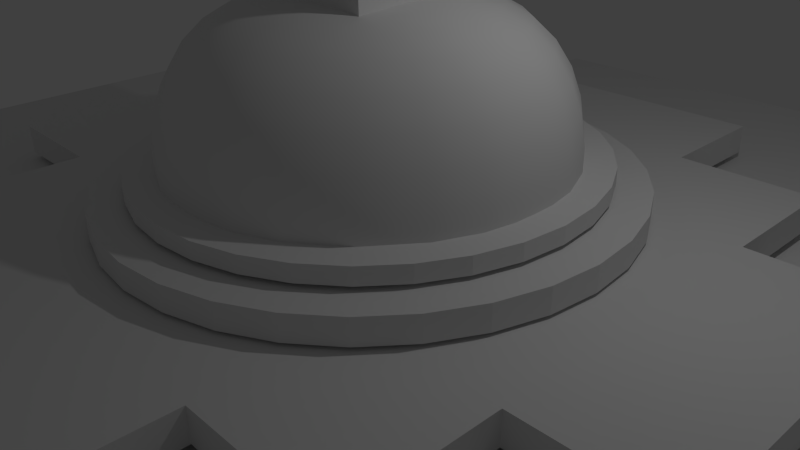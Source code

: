 # Source: bouddha-v2.blend  (saved by Blender 2.74.0; exported with 4.5.12 LTS)
import bpy
from mathutils import Matrix  # noqa: F401  (used for matrix-valued properties, if any)

bpy.ops.wm.read_factory_settings(use_empty=True)
scene = bpy.context.scene
scene.name = 'Scene'

# ---- collections
col_collection_1 = bpy.data.collections.new('Collection 1'); scene.collection.children.link(col_collection_1)

# ---- world
world_world = bpy.data.worlds.new('World'); scene.world = world_world
world_world.color = (0.05088, 0.05088, 0.05088)
world_world.use_sun_shadow = False
world_world.sun_shadow_jitter_overblur = 0.0
world_world.cycles.sampling_method = 'MANUAL'
world_world.cycles.sample_map_resolution = 256

# ---- cameras
cam_camera = bpy.data.cameras.new('Camera')
cam_camera.clip_end = 100.0
cam_camera.lens = 35.0
cam_camera.sensor_width = 32.0
cam_camera.sensor_height = 18.0
cam_camera.ortho_scale = 7.314
cam_camera.dof.focus_distance = 0.0
cam_camera.dof.aperture_fstop = 128.0

# ---- lights
light_lamp = bpy.data.lights.new('Lamp', 'POINT')
light_lamp.transmission_factor = 0.0
light_lamp.cutoff_distance = 30.0
light_lamp.energy = 100.0
light_lamp.shadow_buffer_clip_start = 1.001
light_lamp.shadow_soft_size = 0.1
light_lamp.shadow_maximum_resolution = 0.006
light_lamp.use_absolute_resolution = True
light_lamp.cycles.use_multiple_importance_sampling = False

# ---- meshes
me_cone = bpy.data.meshes.new('Cone')
me_cone.from_pydata([(0.0, 1.0, -1.0), (0.1951, 0.9808, -1.0), (0.3827, 0.9239, -1.0), (0.5556, 0.8315, -1.0), (0.7071, 0.7071, -1.0), (0.8315, 0.5556, -1.0), (0.9239, 0.3827, -1.0), (0.9808, 0.1951, -1.0), (1.0, 7.55e-08, -1.0), (0.0, 0.0, 1.0), (0.9808, -0.1951, -1.0), (0.9239, -0.3827, -1.0), (0.8315, -0.5556, -1.0), (0.7071, -0.7071, -1.0), (0.5556, -0.8315, -1.0), (0.3827, -0.9239, -1.0), (0.1951, -0.9808, -1.0), (-3.258e-07, -1.0, -1.0), (-0.1951, -0.9808, -1.0), (-0.3827, -0.9239, -1.0), (-0.5556, -0.8315, -1.0), (-0.7071, -0.7071, -1.0), (-0.8315, -0.5556, -1.0), (-0.9239, -0.3827, -1.0), (-0.9808, -0.1951, -1.0), (-1.0, 9.656e-07, -1.0), (-0.9808, 0.1951, -1.0), (-0.9239, 0.3827, -1.0), (-0.8315, 0.5556, -1.0), (-0.7071, 0.7071, -1.0), (-0.5556, 0.8315, -1.0), (-0.3827, 0.9239, -1.0), (-0.1951, 0.9808, -1.0)], [], [(31, 9, 32), (0, 9, 1), (30, 9, 31), (29, 9, 30), (28, 9, 29), (27, 9, 28), (26, 9, 27), (25, 9, 26), (24, 9, 25), (23, 9, 24), (22, 9, 23), (21, 9, 22), (20, 9, 21), (19, 9, 20), (18, 9, 19), (17, 9, 18), (16, 9, 17), (15, 9, 16), (14, 9, 15), (13, 9, 14), (12, 9, 13), (11, 9, 12), (10, 9, 11), (8, 9, 10), (7, 9, 8), (6, 9, 7), (5, 9, 6), (4, 9, 5), (3, 9, 4), (2, 9, 3), (32, 9, 0), (1, 9, 2), (0, 1, 2, 3, 4, 5, 6, 7, 8, 10, 11, 12, 13, 14, 15, 16, 17, 18, 19, 20, 21, 22, 23, 24, 25, 26, 27, 28, 29, 30, 31, 32)])
me_cone.use_remesh_preserve_volume = False
me_cone.use_remesh_preserve_attributes = False
me_cone.use_mirror_vertex_groups = False
me_cone.update()
me_cube_005 = bpy.data.meshes.new('Cube.005')
me_cube_005.from_pydata([(-1.0, -1.0, -1.0), (-0.33, -0.33, 1.0), (-1.0, 1.0, -1.0), (-0.33, 0.33, 1.0), (1.0, -1.0, -1.0), (0.33, -0.33, 1.0), (1.0, 1.0, -1.0), (0.33, 0.33, 1.0)], [], [(1, 3, 2, 0), (3, 7, 6, 2), (7, 5, 4, 6), (5, 1, 0, 4), (0, 2, 6, 4), (5, 7, 3, 1)])
me_cube_005.use_remesh_preserve_volume = False
me_cube_005.use_remesh_preserve_attributes = False
me_cube_005.use_mirror_vertex_groups = False
me_cube_005.update()
me_cylinder = bpy.data.meshes.new('Cylinder')
me_cylinder.from_pydata([(0.0, 3.355, -0.1608), (0.0, 3.355, 0.1608), (0.6544, 3.29, -0.1608), (0.6544, 3.29, 0.1608), (1.284, 3.099, -0.1608), (1.284, 3.099, 0.1608), (1.864, 2.789, -0.1608), (1.864, 2.789, 0.1608), (2.372, 2.372, -0.1608), (2.372, 2.372, 0.1608), (2.789, 1.864, -0.1608), (2.789, 1.864, 0.1608), (3.099, 1.284, -0.1608), (3.099, 1.284, 0.1608), (3.29, 0.6544, -0.1608), (3.29, 0.6544, 0.1608), (3.355, 2.533e-07, -0.1608), (3.355, 2.533e-07, 0.1608), (3.29, -0.6544, -0.1608), (3.29, -0.6544, 0.1608), (3.099, -1.284, -0.1608), (3.099, -1.284, 0.1608), (2.789, -1.864, -0.1608), (2.789, -1.864, 0.1608), (2.372, -2.372, -0.1608), (2.372, -2.372, 0.1608), (1.864, -2.789, -0.1608), (1.864, -2.789, 0.1608), (1.284, -3.099, -0.1608), (1.284, -3.099, 0.1608), (0.6544, -3.29, -0.1608), (0.6544, -3.29, 0.1608), (-1.093e-06, -3.355, -0.1608), (-1.093e-06, -3.355, 0.1608), (-0.6544, -3.29, -0.1608), (-0.6544, -3.29, 0.1608), (-1.284, -3.099, -0.1608), (-1.284, -3.099, 0.1608), (-1.864, -2.789, -0.1608), (-1.864, -2.789, 0.1608), (-2.372, -2.372, -0.1608), (-2.372, -2.372, 0.1608), (-2.789, -1.864, -0.1608), (-2.789, -1.864, 0.1608), (-3.099, -1.284, -0.1608), (-3.099, -1.284, 0.1608), (-3.29, -0.6544, -0.1608), (-3.29, -0.6544, 0.1608), (-3.355, 3.239e-06, -0.1608), (-3.355, 3.239e-06, 0.1608), (-3.29, 0.6544, -0.1608), (-3.29, 0.6544, 0.1608), (-3.099, 1.284, -0.1608), (-3.099, 1.284, 0.1608), (-2.789, 1.864, -0.1608), (-2.789, 1.864, 0.1608), (-2.372, 2.372, -0.1608), (-2.372, 2.372, 0.1608), (-1.864, 2.789, -0.1608), (-1.864, 2.789, 0.1608), (-1.284, 3.099, -0.1608), (-1.284, 3.099, 0.1608), (-0.6544, 3.29, -0.1608), (-0.6544, 3.29, 0.1608)], [], [(0, 1, 3, 2), (2, 3, 5, 4), (4, 5, 7, 6), (6, 7, 9, 8), (8, 9, 11, 10), (10, 11, 13, 12), (12, 13, 15, 14), (14, 15, 17, 16), (16, 17, 19, 18), (18, 19, 21, 20), (20, 21, 23, 22), (22, 23, 25, 24), (24, 25, 27, 26), (26, 27, 29, 28), (28, 29, 31, 30), (30, 31, 33, 32), (32, 33, 35, 34), (34, 35, 37, 36), (36, 37, 39, 38), (38, 39, 41, 40), (40, 41, 43, 42), (42, 43, 45, 44), (44, 45, 47, 46), (46, 47, 49, 48), (48, 49, 51, 50), (50, 51, 53, 52), (52, 53, 55, 54), (54, 55, 57, 56), (56, 57, 59, 58), (58, 59, 61, 60), (3, 1, 63, 61, 59, 57, 55, 53, 51, 49, 47, 45, 43, 41, 39, 37, 35, 33, 31, 29, 27, 25, 23, 21, 19, 17, 15, 13, 11, 9, 7, 5), (62, 63, 1, 0), (60, 61, 63, 62), (0, 2, 4, 6, 8, 10, 12, 14, 16, 18, 20, 22, 24, 26, 28, 30, 32, 34, 36, 38, 40, 42, 44, 46, 48, 50, 52, 54, 56, 58, 60, 62)])
me_cylinder.use_remesh_preserve_volume = False
me_cylinder.use_remesh_preserve_attributes = False
me_cylinder.use_mirror_vertex_groups = False
me_cylinder.update()
me_mesh = bpy.data.meshes.new('Mesh')
me_mesh.from_pydata([(0.0, 0.0, -0.7084), (0.0, 0.0, -0.7084), (0.0, 0.0, -0.7084), (0.0, 0.0, -0.7084), (0.0, 0.0, -0.7084), (0.0, 0.0, -0.7084), (0.0, 0.0, -0.7084), (0.0, 0.0, -0.7084), (0.0, 0.0, -0.7084), (0.0, 0.0, -0.7084), (0.0, 0.0, -0.7084), (0.0, 0.0, -0.7084), (0.0, 0.0, -0.7084), (0.0, 0.0, -0.7084), (0.0, 0.0, -0.7084), (0.0, 0.0, -0.7084), (0.0, 0.0, -0.7084), (0.0, 0.0, -0.7084), (0.0, 0.0, -0.7084), (0.0, 0.0, -0.7084), (0.0, 0.0, -0.7084), (0.0, 0.0, -0.7084), (0.0, 0.0, -0.7084), (0.0, 0.0, -0.7084), (0.0, 0.0, -0.7084), (0.0, 0.0, -0.7084), (0.0, 0.0, -0.7084), (0.0, 0.0, -0.7084), (0.0, 0.0, -0.7084), (0.0, 0.0, -0.7084), (0.0, 0.0, -0.7084), (0.0, 0.0, -0.7084), (-0.108, -0.108, -0.6967), (-0.0724, -0.1349, -0.6967), (-0.04126, -0.148, -0.6967), (-0.01813, -0.1522, -0.6967), (3.492e-10, -0.1527, -0.6967), (0.01813, -0.1522, -0.6967), (0.04126, -0.148, -0.6967), (0.0724, -0.1349, -0.6967), (0.108, -0.108, -0.6967), (0.1349, -0.0724, -0.6967), (0.148, -0.04126, -0.6967), (0.1522, -0.01813, -0.6967), (0.1527, 3.492e-10, -0.6967), (0.1522, 0.01813, -0.6967), (0.148, 0.04126, -0.6967), (0.1349, 0.0724, -0.6967), (0.108, 0.108, -0.6967), (0.0724, 0.1349, -0.6967), (0.04126, 0.148, -0.6967), (0.01813, 0.1522, -0.6967), (-3.492e-10, 0.1527, -0.6967), (-0.01813, 0.1522, -0.6967), (-0.04126, 0.148, -0.6967), (-0.0724, 0.1349, -0.6967), (-0.108, 0.108, -0.6967), (-0.1349, 0.0724, -0.6967), (-0.148, 0.04126, -0.6967), (-0.1522, 0.01813, -0.6967), (-0.1527, -4.075e-10, -0.6967), (-0.1522, -0.01813, -0.6967), (-0.148, -0.04126, -0.6967), (-0.1349, -0.0724, -0.6967), (-0.2189, -0.2189, -0.6593), (-0.1467, -0.2734, -0.6593), (-0.08363, -0.3, -0.6593), (-0.03675, -0.3084, -0.6593), (-4.657e-10, -0.3095, -0.6593), (0.03675, -0.3084, -0.6593), (0.08363, -0.3, -0.6593), (0.1467, -0.2734, -0.6593), (0.2189, -0.2189, -0.6593), (0.2734, -0.1467, -0.6593), (0.3, -0.08363, -0.6593), (0.3084, -0.03675, -0.6593), (0.3095, 0.0, -0.6593), (0.3084, 0.03675, -0.6593), (0.3, 0.08363, -0.6593), (0.2734, 0.1467, -0.6593), (0.2189, 0.2189, -0.6593), (0.1467, 0.2734, -0.6593), (0.08363, 0.3, -0.6593), (0.03675, 0.3084, -0.6593), (0.0, 0.3095, -0.6593), (-0.03675, 0.3084, -0.6593), (-0.08363, 0.3, -0.6593), (-0.1467, 0.2734, -0.6593), (-0.2189, 0.2189, -0.6593), (-0.2734, 0.1467, -0.6593), (-0.3, 0.08363, -0.6593), (-0.3084, 0.03675, -0.6593), (-0.3095, 2.328e-10, -0.6593), (-0.3084, -0.03675, -0.6593), (-0.3, -0.08363, -0.6593), (-0.2734, -0.1467, -0.6593), (-0.3281, -0.3281, -0.5942), (-0.22, -0.4099, -0.5942), (-0.1254, -0.4497, -0.5942), (-0.05509, -0.4624, -0.5942), (-3.725e-09, -0.464, -0.5942), (0.05509, -0.4624, -0.5942), (0.1254, -0.4497, -0.5942), (0.22, -0.4099, -0.5942), (0.3281, -0.3281, -0.5942), (0.4099, -0.22, -0.5942), (0.4497, -0.1254, -0.5942), (0.4624, -0.05509, -0.5942), (0.464, 0.0, -0.5942), (0.4624, 0.05509, -0.5942), (0.4497, 0.1254, -0.5942), (0.4099, 0.22, -0.5942), (0.3281, 0.3281, -0.6173), (0.22, 0.4099, -0.6286), (0.1254, 0.4497, -0.6287), (0.05509, 0.4624, -0.6286), (0.0, 0.464, -0.6284), (-0.05509, 0.4624, -0.6286), (-0.1254, 0.4497, -0.6079), (-0.22, 0.4099, -0.5942), (-0.3281, 0.3281, -0.5942), (-0.4099, 0.22, -0.5942), (-0.4497, 0.1254, -0.5942), (-0.4624, 0.05509, -0.5942), (-0.464, -2.794e-09, -0.5942), (-0.4624, -0.05509, -0.5942), (-0.4497, -0.1254, -0.5942), (-0.4099, -0.22, -0.5942), (-0.4306, -0.4306, -0.5374), (-0.2887, -0.5379, -0.5375), (-0.1646, -0.5902, -0.5377), (-0.07231, -0.6069, -0.5376), (-5.588e-09, -0.609, -0.5374), (0.07231, -0.6069, -0.5376), (0.1646, -0.5902, -0.5244), (0.2887, -0.5379, -0.5016), (0.4306, -0.4306, -0.5016), (0.5379, -0.2887, -0.5016), (0.5902, -0.1646, -0.5016), (0.6069, -0.07231, -0.5016), (0.609, 1.863e-09, -0.5016), (0.6069, 0.07231, -0.5016), (0.5902, 0.1646, -0.5131), (0.5379, 0.2887, -0.5375), (0.4306, 0.4306, -0.5624), (0.2887, 0.5379, -0.6177), (0.1646, 0.5902, -0.6183), (0.07231, 0.6069, -0.6179), (-1.863e-09, 0.609, -0.6025), (-0.07231, 0.6069, -0.5778), (-0.1646, 0.5902, -0.5531), (-0.2887, 0.5379, -0.5375), (-0.4306, 0.4306, -0.5374), (-0.5379, 0.2887, -0.5375), (-0.5902, 0.1646, -0.5377), (-0.6069, 0.07231, -0.5376), (-0.609, -6.519e-09, -0.5374), (-0.6069, -0.07231, -0.5376), (-0.5902, -0.1646, -0.5377), (-0.5379, -0.2887, -0.5375), (-0.5213, -0.5213, -0.5032), (-0.3496, -0.6512, -0.5035), (-0.1992, -0.7146, -0.504), (-0.08754, -0.7347, -0.5037), (-5.588e-09, -0.7373, -0.5032), (0.08754, -0.7347, -0.4818), (0.1992, -0.7146, -0.4445), (0.3496, -0.6512, -0.4207), (0.5213, -0.5213, -0.4206), (0.6512, -0.3496, -0.4207), (0.7146, -0.1992, -0.4208), (0.7347, -0.08754, -0.4207), (0.7373, 1.863e-09, -0.4206), (0.7347, 0.08754, -0.4207), (0.7146, 0.1992, -0.4327), (0.6512, 0.3496, -0.4815), (0.5213, 0.5213, -0.5249), (0.3496, 0.6512, -0.5795), (0.1992, 0.7146, -0.5936), (0.08754, 0.7347, -0.5851), (-1.863e-09, 0.7373, -0.5598), (-0.08754, 0.7347, -0.5388), (-0.1992, 0.7146, -0.5176), (-0.3496, 0.6512, -0.5035), (-0.5213, 0.5213, -0.5032), (-0.6512, 0.3496, -0.5035), (-0.7146, 0.1992, -0.504), (-0.7347, 0.08754, -0.5037), (-0.7373, -5.588e-09, -0.5032), (-0.7347, -0.08754, -0.5037), (-0.7146, -0.1992, -0.504), (-0.6512, -0.3496, -0.5035), (-0.596, -0.596, -0.4578), (-0.3996, -0.7445, -0.4582), (-0.2278, -0.8169, -0.4587), (-0.1001, -0.8399, -0.4583), (-3.725e-09, -0.8428, -0.4461), (0.1001, -0.8399, -0.4174), (0.2278, -0.8169, -0.3869), (0.3996, -0.7445, -0.3667), (0.596, -0.596, -0.3665), (0.7445, -0.3996, -0.3667), (0.8169, -0.2278, -0.367), (0.8399, -0.1001, -0.3668), (0.8428, 3.725e-09, -0.3665), (0.8399, 0.1001, -0.3668), (0.8169, 0.2278, -0.377), (0.7445, 0.3996, -0.417), (0.596, 0.596, -0.4728), (0.3996, 0.7445, -0.5082), (0.2278, 0.8169, -0.523), (0.1001, 0.8399, -0.5115), (-3.725e-09, 0.8428, -0.496), (-0.1001, 0.8399, -0.4825), (-0.2278, 0.8169, -0.4683), (-0.3996, 0.7445, -0.4582), (-0.596, 0.596, -0.4578), (-0.7445, 0.3996, -0.4582), (-0.8169, 0.2278, -0.4587), (-0.8399, 0.1001, -0.4583), (-0.8428, -3.725e-09, -0.4578), (-0.8399, -0.1001, -0.4583), (-0.8169, -0.2278, -0.4587), (-0.7445, -0.3996, -0.4582), (-0.6519, -0.6519, -0.3723), (-0.4371, -0.8143, -0.3725), (-0.2491, -0.8935, -0.3728), (-0.1095, -0.9187, -0.3726), (-7.451e-09, -0.9219, -0.3573), (0.1095, -0.9187, -0.34), (0.2491, -0.8935, -0.3203), (0.4371, -0.8143, -0.3065), (0.6519, -0.6519, -0.3062), (0.8143, -0.4371, -0.3065), (0.8935, -0.2491, -0.3068), (0.9187, -0.1095, -0.3066), (0.9219, 0.0, -0.3062), (0.9187, 0.1095, -0.3066), (0.8935, 0.2491, -0.3137), (0.8143, 0.4371, -0.3396), (0.6519, 0.6519, -0.3784), (0.4371, 0.8143, -0.3874), (0.2491, 0.8935, -0.3875), (0.1095, 0.9187, -0.3875), (0.0, 0.9219, -0.3855), (-0.1095, 0.9187, -0.3819), (-0.2491, 0.8935, -0.3768), (-0.4371, 0.8143, -0.3725), (-0.6519, 0.6519, -0.3723), (-0.8143, 0.4371, -0.3725), (-0.8935, 0.2491, -0.3728), (-0.9187, 0.1095, -0.3726), (-0.9219, -3.725e-09, -0.3723), (-0.9187, -0.1095, -0.3726), (-0.8935, -0.2491, -0.3728), (-0.8143, -0.4371, -0.3725), (-0.688, -0.688, -0.231), (-0.4613, -0.8595, -0.231), (-0.2629, -0.943, -0.231), (-0.1155, -0.9696, -0.231), (-1.118e-08, -0.973, -0.2305), (0.1155, -0.9696, -0.2267), (0.2629, -0.943, -0.2199), (0.4613, -0.8595, -0.214), (0.688, -0.688, -0.2138), (0.8595, -0.4613, -0.214), (0.943, -0.2629, -0.2142), (0.9696, -0.1155, -0.214), (0.973, 0.0, -0.2138), (0.9696, 0.1155, -0.214), (0.943, 0.2629, -0.2172), (0.8595, 0.4613, -0.2266), (0.688, 0.688, -0.231), (0.4613, 0.8595, -0.231), (0.2629, 0.943, -0.231), (0.1155, 0.9696, -0.231), (0.0, 0.973, -0.231), (-0.1155, 0.9696, -0.231), (-0.2629, 0.943, -0.231), (-0.4613, 0.8595, -0.231), (-0.688, 0.688, -0.231), (-0.8595, 0.4613, -0.231), (-0.943, 0.2629, -0.231), (-0.9696, 0.1155, -0.231), (-0.973, -1.49e-08, -0.231), (-0.9696, -0.1155, -0.231), (-0.943, -0.2629, -0.231), (-0.8595, -0.4613, -0.231), (-0.7051, -0.7051, -0.07549), (-0.4728, -0.8808, -0.07549), (-0.2694, -0.9665, -0.07549), (-0.1184, -0.9937, -0.07549), (-7.451e-09, -0.9971, -0.07549), (0.1184, -0.9937, -0.07549), (0.2694, -0.9665, -0.07549), (0.4728, -0.8808, -0.07549), (0.7051, -0.7051, -0.07549), (0.8808, -0.4728, -0.07549), (0.9665, -0.2694, -0.07549), (0.9937, -0.1184, -0.07549), (0.9971, 0.0, -0.07549), (0.9937, 0.1184, -0.07549), (0.9665, 0.2694, -0.07549), (0.8808, 0.4728, -0.07549), (0.7051, 0.7051, -0.07549), (0.4728, 0.8808, -0.07549), (0.2694, 0.9665, -0.07549), (0.1184, 0.9937, -0.07549), (0.0, 0.9971, -0.07549), (-0.1184, 0.9937, -0.07549), (-0.2694, 0.9665, -0.07549), (-0.4728, 0.8808, -0.07549), (-0.7051, 0.7051, -0.07549), (-0.8808, 0.4728, -0.07549), (-0.9665, 0.2694, -0.07549), (-0.9937, 0.1184, -0.07549), (-0.9971, -7.451e-09, -0.07549), (-0.9937, -0.1184, -0.07549), (-0.9665, -0.2694, -0.07549), (-0.8808, -0.4728, -0.07549), (-0.7051, -0.7051, 0.0745), (-0.4728, -0.8808, 0.0745), (-0.2694, -0.9665, 0.0745), (-0.1184, -0.9937, 0.0745), (-7.451e-09, -0.9971, 0.0745), (0.1184, -0.9937, 0.0745), (0.2694, -0.9665, 0.0745), (0.4728, -0.8808, 0.0745), (0.7051, -0.7051, 0.0745), (0.8808, -0.4728, 0.0745), (0.9665, -0.2694, 0.0745), (0.9937, -0.1184, 0.0745), (0.9971, 0.0, 0.0745), (0.9937, 0.1184, 0.0745), (0.9665, 0.2694, 0.0745), (0.8808, 0.4728, 0.0745), (0.7051, 0.7051, 0.0745), (0.4728, 0.8808, 0.0745), (0.2694, 0.9665, 0.0745), (0.1184, 0.9937, 0.0745), (0.0, 0.9971, 0.0745), (-0.1184, 0.9937, 0.0745), (-0.2694, 0.9665, 0.0745), (-0.4728, 0.8808, 0.0745), (-0.7051, 0.7051, 0.0745), (-0.8808, 0.4728, 0.0745), (-0.9665, 0.2694, 0.0745), (-0.9937, 0.1184, 0.0745), (-0.9971, -6.985e-09, 0.0745), (-0.9937, -0.1184, 0.0745), (-0.9665, -0.2694, 0.0745), (-0.8808, -0.4728, 0.0745), (-0.688, -0.688, 0.2215), (-0.4613, -0.8595, 0.2215), (-0.2629, -0.943, 0.2215), (-0.1155, -0.9696, 0.2215), (-8.382e-09, -0.973, 0.2215), (0.1155, -0.9696, 0.2215), (0.2629, -0.943, 0.2215), (0.4613, -0.8595, 0.2215), (0.688, -0.688, 0.2215), (0.8595, -0.4613, 0.2215), (0.943, -0.2629, 0.2215), (0.9696, -0.1155, 0.2215), (0.973, -2.794e-09, 0.2215), (0.9696, 0.1155, 0.2215), (0.943, 0.2629, 0.2215), (0.8595, 0.4613, 0.2215), (0.688, 0.688, 0.2215), (0.4613, 0.8595, 0.2215), (0.2629, 0.943, 0.2215), (0.1155, 0.9696, 0.2215), (2.794e-09, 0.973, 0.2215), (-0.1155, 0.9696, 0.2215), (-0.2629, 0.943, 0.2215), (-0.4613, 0.8595, 0.2215), (-0.688, 0.688, 0.2215), (-0.8595, 0.4613, 0.2215), (-0.943, 0.2629, 0.2215), (-0.9696, 0.1155, 0.2215), (-0.973, -7.451e-09, 0.2215), (-0.9696, -0.1155, 0.2215), (-0.943, -0.2629, 0.2215), (-0.8595, -0.4613, 0.2215), (-0.6519, -0.6519, 0.3603), (-0.4371, -0.8143, 0.3603), (-0.2491, -0.8935, 0.3603), (-0.1095, -0.9187, 0.3603), (-7.451e-09, -0.9219, 0.3603), (0.1095, -0.9187, 0.3603), (0.2491, -0.8935, 0.3603), (0.4371, -0.8143, 0.3603), (0.6519, -0.6519, 0.3603), (0.8143, -0.4371, 0.3603), (0.8935, -0.2491, 0.3603), (0.9187, -0.1095, 0.3603), (0.9219, 0.0, 0.3603), (0.9187, 0.1095, 0.3603), (0.8935, 0.2491, 0.3603), (0.8143, 0.4371, 0.3603), (0.6519, 0.6519, 0.3603), (0.4371, 0.8143, 0.3603), (0.2491, 0.8935, 0.3603), (0.1095, 0.9187, 0.3603), (0.0, 0.9219, 0.3603), (-0.1095, 0.9187, 0.3603), (-0.2491, 0.8935, 0.3603), (-0.4371, 0.8143, 0.3603), (-0.6519, 0.6519, 0.3603), (-0.8143, 0.4371, 0.3603), (-0.8935, 0.2491, 0.3603), (-0.9187, 0.1095, 0.3603), (-0.9219, -3.725e-09, 0.3603), (-0.9187, -0.1095, 0.3603), (-0.8935, -0.2491, 0.3603), (-0.8143, -0.4371, 0.3603), (-0.596, -0.596, 0.4834), (-0.3996, -0.7445, 0.4834), (-0.2278, -0.8169, 0.4834), (-0.1001, -0.8399, 0.4834), (-5.588e-09, -0.8428, 0.4834), (0.1001, -0.8399, 0.4834), (0.2278, -0.8169, 0.4834), (0.3996, -0.7445, 0.4834), (0.596, -0.596, 0.4834), (0.7445, -0.3996, 0.4834), (0.8169, -0.2278, 0.4834), (0.8399, -0.1001, 0.4834), (0.8428, 1.863e-09, 0.4834), (0.8399, 0.1001, 0.4834), (0.8169, 0.2278, 0.4834), (0.7445, 0.3996, 0.4834), (0.596, 0.596, 0.4834), (0.3996, 0.7445, 0.4834), (0.2278, 0.8169, 0.4834), (0.1001, 0.8399, 0.4834), (-1.863e-09, 0.8428, 0.4834), (-0.1001, 0.8399, 0.4834), (-0.2278, 0.8169, 0.4834), (-0.3996, 0.7445, 0.4834), (-0.596, 0.596, 0.4834), (-0.7445, 0.3996, 0.4834), (-0.8169, 0.2278, 0.4834), (-0.8399, 0.1001, 0.4834), (-0.8428, -7.451e-09, 0.4834), (-0.8399, -0.1001, 0.4834), (-0.8169, -0.2278, 0.4834), (-0.7445, -0.3996, 0.4834), (-0.5213, -0.5213, 0.5841), (-0.3496, -0.6512, 0.5841), (-0.1992, -0.7146, 0.5841), (-0.08754, -0.7347, 0.5841), (-5.588e-09, -0.7373, 0.5841), (0.08754, -0.7347, 0.5841), (0.1992, -0.7146, 0.5841), (0.3496, -0.6512, 0.5841), (0.5213, -0.5213, 0.5841), (0.6512, -0.3496, 0.5841), (0.7146, -0.1992, 0.5841), (0.7347, -0.08754, 0.5841), (0.7373, 1.863e-09, 0.5841), (0.7347, 0.08754, 0.5841), (0.7146, 0.1992, 0.5841), (0.6512, 0.3496, 0.5841), (0.5213, 0.5213, 0.5841), (0.3496, 0.6512, 0.5841), (0.1992, 0.7146, 0.5841), (0.08754, 0.7347, 0.5841), (-1.863e-09, 0.7373, 0.5841), (-0.08754, 0.7347, 0.5841), (-0.1992, 0.7146, 0.5841), (-0.3496, 0.6512, 0.5841), (-0.5213, 0.5213, 0.5841), (-0.6512, 0.3496, 0.5841), (-0.7146, 0.1992, 0.5841), (-0.7347, 0.08754, 0.5841), (-0.7373, -9.313e-09, 0.5841), (-0.7347, -0.08754, 0.5841), (-0.7146, -0.1992, 0.5841), (-0.6512, -0.3496, 0.5841), (-0.4306, -0.4306, 0.657), (-0.2887, -0.5379, 0.657), (-0.1646, -0.5902, 0.657), (-0.07231, -0.6069, 0.657), (-1.863e-09, -0.609, 0.657), (0.07231, -0.6069, 0.657), (0.1646, -0.5902, 0.657), (0.2887, -0.5379, 0.657), (0.4306, -0.4306, 0.657), (0.5379, -0.2887, 0.657), (0.5902, -0.1646, 0.657), (0.6069, -0.07231, 0.657), (0.609, 1.863e-09, 0.657), (0.6069, 0.07231, 0.657), (0.5902, 0.1646, 0.657), (0.5379, 0.2887, 0.657), (0.4306, 0.4306, 0.657), (0.2887, 0.5379, 0.657), (0.1646, 0.5902, 0.657), (0.07231, 0.6069, 0.657), (-1.863e-09, 0.609, 0.657), (-0.07231, 0.6069, 0.657), (-0.1646, 0.5902, 0.657), (-0.2887, 0.5379, 0.657), (-0.4306, 0.4306, 0.657), (-0.5379, 0.2887, 0.657), (-0.5902, 0.1646, 0.657), (-0.6069, 0.07231, 0.657), (-0.609, -3.725e-09, 0.657), (-0.6069, -0.07231, 0.657), (-0.5902, -0.1646, 0.657), (-0.5379, -0.2887, 0.657), (-0.3281, -0.3281, 0.6991), (-0.22, -0.4099, 0.6991), (-0.1254, -0.4497, 0.6991), (-0.05509, -0.4624, 0.6991), (-1.863e-09, -0.464, 0.6991), (0.05509, -0.4624, 0.6991), (0.1254, -0.4497, 0.6991), (0.22, -0.4099, 0.6991), (0.3281, -0.3281, 0.6991), (0.4099, -0.22, 0.6991), (0.4497, -0.1254, 0.6991), (0.4624, -0.05509, 0.6991), (0.464, 1.863e-09, 0.6991), (0.4624, 0.05509, 0.6991), (0.4497, 0.1254, 0.6991), (0.4099, 0.22, 0.6991), (0.3281, 0.3281, 0.6991), (0.22, 0.4099, 0.6991), (0.1254, 0.4497, 0.6991), (0.05509, 0.4624, 0.6991), (-1.863e-09, 0.464, 0.6991), (-0.05509, 0.4624, 0.6991), (-0.1254, 0.4497, 0.6991), (-0.22, 0.4099, 0.6991), (-0.3281, 0.3281, 0.6991), (-0.4099, 0.22, 0.6991), (-0.4497, 0.1254, 0.6991), (-0.4624, 0.05509, 0.6991), (-0.464, -5.588e-09, 0.6991), (-0.4624, -0.05509, 0.6991), (-0.4497, -0.1254, 0.6991), (-0.4099, -0.22, 0.6991), (-0.2189, -0.2189, 0.7104), (-0.1467, -0.2734, 0.7104), (-0.08363, -0.3, 0.7104), (-0.03675, -0.3084, 0.7104), (-1.863e-09, -0.3095, 0.7104), (0.03675, -0.3084, 0.7104), (0.08363, -0.3, 0.7104), (0.1467, -0.2734, 0.7104), (0.2189, -0.2189, 0.7104), (0.2734, -0.1467, 0.7104), (0.3, -0.08363, 0.7104), (0.3084, -0.03675, 0.7104), (0.3095, 0.0, 0.7104), (0.3084, 0.03675, 0.7104), (0.3, 0.08363, 0.7104), (0.2734, 0.1467, 0.7104), (0.2189, 0.2189, 0.7104), (0.1467, 0.2734, 0.7104), (0.08363, 0.3, 0.7104), (0.03675, 0.3084, 0.7104), (0.0, 0.3095, 0.7104), (-0.03675, 0.3084, 0.7104), (-0.08363, 0.3, 0.7104), (-0.1467, 0.2734, 0.7104), (-0.2189, 0.2189, 0.7104), (-0.2734, 0.1467, 0.7104), (-0.3, 0.08363, 0.7104), (-0.3084, 0.03675, 0.7104), (-0.3095, -1.863e-09, 0.7104), (-0.3084, -0.03675, 0.7104), (-0.3, -0.08363, 0.7104), (-0.2734, -0.1467, 0.7104), (-0.108, -0.108, 0.6931), (-0.0724, -0.1349, 0.6931), (-0.04126, -0.148, 0.6931), (-0.01813, -0.1522, 0.6931), (0.0, -0.1527, 0.6931), (0.01813, -0.1522, 0.6931), (0.04126, -0.148, 0.6931), (0.0724, -0.1349, 0.6931), (0.108, -0.108, 0.6931), (0.1349, -0.0724, 0.6931), (0.148, -0.04126, 0.6931), (0.1522, -0.01813, 0.6931), (0.1527, 0.0, 0.6931), (0.1522, 0.01813, 0.6931), (0.148, 0.04126, 0.6931), (0.1349, 0.0724, 0.6931), (0.108, 0.108, 0.6931), (0.0724, 0.1349, 0.6931), (0.04126, 0.148, 0.6931), (0.01813, 0.1522, 0.6931), (0.0, 0.1527, 0.6931), (-0.01813, 0.1522, 0.6931), (-0.04126, 0.148, 0.6931), (-0.0724, 0.1349, 0.6931), (-0.108, 0.108, 0.6931), (-0.1349, 0.0724, 0.6931), (-0.148, 0.04126, 0.6931), (-0.1522, 0.01813, 0.6931), (-0.1527, 0.0, 0.6931), (-0.1522, -0.01813, 0.6931), (-0.148, -0.04126, 0.6931), (-0.1349, -0.0724, 0.6931), (-3.576e-07, -3.576e-07, 0.6517), (-2.398e-07, -4.468e-07, 0.6517), (-1.367e-07, -4.902e-07, 0.6517), (-6.005e-08, -5.04e-07, 0.6517), (-3.553e-15, -5.058e-07, 0.6517), (6.005e-08, -5.04e-07, 0.6517), (1.367e-07, -4.902e-07, 0.6517), (2.398e-07, -4.468e-07, 0.6517), (3.576e-07, -3.576e-07, 0.6517), (4.468e-07, -2.398e-07, 0.6517), (4.902e-07, -1.367e-07, 0.6517), (5.04e-07, -6.005e-08, 0.6517), (5.058e-07, 0.0, 0.6517), (5.04e-07, 6.005e-08, 0.6517), (4.902e-07, 1.367e-07, 0.6517), (4.468e-07, 2.398e-07, 0.6517), (3.576e-07, 3.576e-07, 0.6517), (2.398e-07, 4.468e-07, 0.6517), (1.367e-07, 4.902e-07, 0.6517), (6.005e-08, 5.04e-07, 0.6517), (0.0, 5.058e-07, 0.6517), (-6.005e-08, 5.04e-07, 0.6517), (-1.367e-07, 4.902e-07, 0.6517), (-2.398e-07, 4.468e-07, 0.6517), (-3.576e-07, 3.576e-07, 0.6517), (-4.468e-07, 2.398e-07, 0.6517), (-4.902e-07, 1.367e-07, 0.6517), (-5.04e-07, 6.005e-08, 0.6517), (-5.058e-07, -3.553e-15, 0.6517), (-5.04e-07, -6.005e-08, 0.6517), (-4.902e-07, -1.367e-07, 0.6517), (-4.468e-07, -2.398e-07, 0.6517)], [], [(0, 32, 63, 31), (1, 33, 32, 0), (2, 34, 33, 1), (3, 35, 34, 2), (4, 36, 35, 3), (5, 37, 36, 4), (6, 38, 37, 5), (7, 39, 38, 6), (8, 40, 39, 7), (9, 41, 40, 8), (10, 42, 41, 9), (11, 43, 42, 10), (12, 44, 43, 11), (13, 45, 44, 12), (14, 46, 45, 13), (15, 47, 46, 14), (16, 48, 47, 15), (17, 49, 48, 16), (18, 50, 49, 17), (19, 51, 50, 18), (20, 52, 51, 19), (21, 53, 52, 20), (22, 54, 53, 21), (23, 55, 54, 22), (24, 56, 55, 23), (25, 57, 56, 24), (26, 58, 57, 25), (27, 59, 58, 26), (28, 60, 59, 27), (29, 61, 60, 28), (30, 62, 61, 29), (31, 63, 62, 30), (32, 64, 95, 63), (33, 65, 64, 32), (34, 66, 65, 33), (35, 67, 66, 34), (36, 68, 67, 35), (37, 69, 68, 36), (38, 70, 69, 37), (39, 71, 70, 38), (40, 72, 71, 39), (41, 73, 72, 40), (42, 74, 73, 41), (43, 75, 74, 42), (44, 76, 75, 43), (45, 77, 76, 44), (46, 78, 77, 45), (47, 79, 78, 46), (48, 80, 79, 47), (49, 81, 80, 48), (50, 82, 81, 49), (51, 83, 82, 50), (52, 84, 83, 51), (53, 85, 84, 52), (54, 86, 85, 53), (55, 87, 86, 54), (56, 88, 87, 55), (57, 89, 88, 56), (58, 90, 89, 57), (59, 91, 90, 58), (60, 92, 91, 59), (61, 93, 92, 60), (62, 94, 93, 61), (63, 95, 94, 62), (64, 96, 127, 95), (65, 97, 96, 64), (66, 98, 97, 65), (67, 99, 98, 66), (68, 100, 99, 67), (69, 101, 100, 68), (70, 102, 101, 69), (71, 103, 102, 70), (72, 104, 103, 71), (73, 105, 104, 72), (74, 106, 105, 73), (75, 107, 106, 74), (76, 108, 107, 75), (77, 109, 108, 76), (78, 110, 109, 77), (79, 111, 110, 78), (80, 112, 111, 79), (81, 113, 112, 80), (82, 114, 113, 81), (83, 115, 114, 82), (84, 116, 115, 83), (85, 117, 116, 84), (86, 118, 117, 85), (87, 119, 118, 86), (88, 120, 119, 87), (89, 121, 120, 88), (90, 122, 121, 89), (91, 123, 122, 90), (92, 124, 123, 91), (93, 125, 124, 92), (94, 126, 125, 93), (95, 127, 126, 94), (96, 128, 159, 127), (97, 129, 128, 96), (98, 130, 129, 97), (99, 131, 130, 98), (100, 132, 131, 99), (101, 133, 132, 100), (102, 134, 133, 101), (103, 135, 134, 102), (104, 136, 135, 103), (105, 137, 136, 104), (106, 138, 137, 105), (107, 139, 138, 106), (108, 140, 139, 107), (109, 141, 140, 108), (110, 142, 141, 109), (111, 143, 142, 110), (112, 144, 143, 111), (113, 145, 144, 112), (114, 146, 145, 113), (115, 147, 146, 114), (116, 148, 147, 115), (117, 149, 148, 116), (118, 150, 149, 117), (119, 151, 150, 118), (120, 152, 151, 119), (121, 153, 152, 120), (122, 154, 153, 121), (123, 155, 154, 122), (124, 156, 155, 123), (125, 157, 156, 124), (126, 158, 157, 125), (127, 159, 158, 126), (128, 160, 191, 159), (129, 161, 160, 128), (130, 162, 161, 129), (131, 163, 162, 130), (132, 164, 163, 131), (133, 165, 164, 132), (134, 166, 165, 133), (135, 167, 166, 134), (136, 168, 167, 135), (137, 169, 168, 136), (138, 170, 169, 137), (139, 171, 170, 138), (140, 172, 171, 139), (141, 173, 172, 140), (142, 174, 173, 141), (143, 175, 174, 142), (144, 176, 175, 143), (145, 177, 176, 144), (146, 178, 177, 145), (147, 179, 178, 146), (148, 180, 179, 147), (149, 181, 180, 148), (150, 182, 181, 149), (151, 183, 182, 150), (152, 184, 183, 151), (153, 185, 184, 152), (154, 186, 185, 153), (155, 187, 186, 154), (156, 188, 187, 155), (157, 189, 188, 156), (158, 190, 189, 157), (159, 191, 190, 158), (160, 192, 223, 191), (161, 193, 192, 160), (162, 194, 193, 161), (163, 195, 194, 162), (164, 196, 195, 163), (165, 197, 196, 164), (166, 198, 197, 165), (167, 199, 198, 166), (168, 200, 199, 167), (169, 201, 200, 168), (170, 202, 201, 169), (171, 203, 202, 170), (172, 204, 203, 171), (173, 205, 204, 172), (174, 206, 205, 173), (175, 207, 206, 174), (176, 208, 207, 175), (177, 209, 208, 176), (178, 210, 209, 177), (179, 211, 210, 178), (180, 212, 211, 179), (181, 213, 212, 180), (182, 214, 213, 181), (183, 215, 214, 182), (184, 216, 215, 183), (185, 217, 216, 184), (186, 218, 217, 185), (187, 219, 218, 186), (188, 220, 219, 187), (189, 221, 220, 188), (190, 222, 221, 189), (191, 223, 222, 190), (192, 224, 255, 223), (193, 225, 224, 192), (194, 226, 225, 193), (195, 227, 226, 194), (196, 228, 227, 195), (197, 229, 228, 196), (198, 230, 229, 197), (199, 231, 230, 198), (200, 232, 231, 199), (201, 233, 232, 200), (202, 234, 233, 201), (203, 235, 234, 202), (204, 236, 235, 203), (205, 237, 236, 204), (206, 238, 237, 205), (207, 239, 238, 206), (208, 240, 239, 207), (209, 241, 240, 208), (210, 242, 241, 209), (211, 243, 242, 210), (212, 244, 243, 211), (213, 245, 244, 212), (214, 246, 245, 213), (215, 247, 246, 214), (216, 248, 247, 215), (217, 249, 248, 216), (218, 250, 249, 217), (219, 251, 250, 218), (220, 252, 251, 219), (221, 253, 252, 220), (222, 254, 253, 221), (223, 255, 254, 222), (224, 256, 287, 255), (225, 257, 256, 224), (226, 258, 257, 225), (227, 259, 258, 226), (228, 260, 259, 227), (229, 261, 260, 228), (230, 262, 261, 229), (231, 263, 262, 230), (232, 264, 263, 231), (233, 265, 264, 232), (234, 266, 265, 233), (235, 267, 266, 234), (236, 268, 267, 235), (237, 269, 268, 236), (238, 270, 269, 237), (239, 271, 270, 238), (240, 272, 271, 239), (241, 273, 272, 240), (242, 274, 273, 241), (243, 275, 274, 242), (244, 276, 275, 243), (245, 277, 276, 244), (246, 278, 277, 245), (247, 279, 278, 246), (248, 280, 279, 247), (249, 281, 280, 248), (250, 282, 281, 249), (251, 283, 282, 250), (252, 284, 283, 251), (253, 285, 284, 252), (254, 286, 285, 253), (255, 287, 286, 254), (256, 288, 319, 287), (257, 289, 288, 256), (258, 290, 289, 257), (259, 291, 290, 258), (260, 292, 291, 259), (261, 293, 292, 260), (262, 294, 293, 261), (263, 295, 294, 262), (264, 296, 295, 263), (265, 297, 296, 264), (266, 298, 297, 265), (267, 299, 298, 266), (268, 300, 299, 267), (269, 301, 300, 268), (270, 302, 301, 269), (271, 303, 302, 270), (272, 304, 303, 271), (273, 305, 304, 272), (274, 306, 305, 273), (275, 307, 306, 274), (276, 308, 307, 275), (277, 309, 308, 276), (278, 310, 309, 277), (279, 311, 310, 278), (280, 312, 311, 279), (281, 313, 312, 280), (282, 314, 313, 281), (283, 315, 314, 282), (284, 316, 315, 283), (285, 317, 316, 284), (286, 318, 317, 285), (287, 319, 318, 286), (288, 320, 351, 319), (289, 321, 320, 288), (290, 322, 321, 289), (291, 323, 322, 290), (292, 324, 323, 291), (293, 325, 324, 292), (294, 326, 325, 293), (295, 327, 326, 294), (296, 328, 327, 295), (297, 329, 328, 296), (298, 330, 329, 297), (299, 331, 330, 298), (300, 332, 331, 299), (301, 333, 332, 300), (302, 334, 333, 301), (303, 335, 334, 302), (304, 336, 335, 303), (305, 337, 336, 304), (306, 338, 337, 305), (307, 339, 338, 306), (308, 340, 339, 307), (309, 341, 340, 308), (310, 342, 341, 309), (311, 343, 342, 310), (312, 344, 343, 311), (313, 345, 344, 312), (314, 346, 345, 313), (315, 347, 346, 314), (316, 348, 347, 315), (317, 349, 348, 316), (318, 350, 349, 317), (319, 351, 350, 318), (320, 352, 383, 351), (321, 353, 352, 320), (322, 354, 353, 321), (323, 355, 354, 322), (324, 356, 355, 323), (325, 357, 356, 324), (326, 358, 357, 325), (327, 359, 358, 326), (328, 360, 359, 327), (329, 361, 360, 328), (330, 362, 361, 329), (331, 363, 362, 330), (332, 364, 363, 331), (333, 365, 364, 332), (334, 366, 365, 333), (335, 367, 366, 334), (336, 368, 367, 335), (337, 369, 368, 336), (338, 370, 369, 337), (339, 371, 370, 338), (340, 372, 371, 339), (341, 373, 372, 340), (342, 374, 373, 341), (343, 375, 374, 342), (344, 376, 375, 343), (345, 377, 376, 344), (346, 378, 377, 345), (347, 379, 378, 346), (348, 380, 379, 347), (349, 381, 380, 348), (350, 382, 381, 349), (351, 383, 382, 350), (352, 384, 415, 383), (353, 385, 384, 352), (354, 386, 385, 353), (355, 387, 386, 354), (356, 388, 387, 355), (357, 389, 388, 356), (358, 390, 389, 357), (359, 391, 390, 358), (360, 392, 391, 359), (361, 393, 392, 360), (362, 394, 393, 361), (363, 395, 394, 362), (364, 396, 395, 363), (365, 397, 396, 364), (366, 398, 397, 365), (367, 399, 398, 366), (368, 400, 399, 367), (369, 401, 400, 368), (370, 402, 401, 369), (371, 403, 402, 370), (372, 404, 403, 371), (373, 405, 404, 372), (374, 406, 405, 373), (375, 407, 406, 374), (376, 408, 407, 375), (377, 409, 408, 376), (378, 410, 409, 377), (379, 411, 410, 378), (380, 412, 411, 379), (381, 413, 412, 380), (382, 414, 413, 381), (383, 415, 414, 382), (384, 416, 447, 415), (385, 417, 416, 384), (386, 418, 417, 385), (387, 419, 418, 386), (388, 420, 419, 387), (389, 421, 420, 388), (390, 422, 421, 389), (391, 423, 422, 390), (392, 424, 423, 391), (393, 425, 424, 392), (394, 426, 425, 393), (395, 427, 426, 394), (396, 428, 427, 395), (397, 429, 428, 396), (398, 430, 429, 397), (399, 431, 430, 398), (400, 432, 431, 399), (401, 433, 432, 400), (402, 434, 433, 401), (403, 435, 434, 402), (404, 436, 435, 403), (405, 437, 436, 404), (406, 438, 437, 405), (407, 439, 438, 406), (408, 440, 439, 407), (409, 441, 440, 408), (410, 442, 441, 409), (411, 443, 442, 410), (412, 444, 443, 411), (413, 445, 444, 412), (414, 446, 445, 413), (415, 447, 446, 414), (416, 448, 479, 447), (417, 449, 448, 416), (418, 450, 449, 417), (419, 451, 450, 418), (420, 452, 451, 419), (421, 453, 452, 420), (422, 454, 453, 421), (423, 455, 454, 422), (424, 456, 455, 423), (425, 457, 456, 424), (426, 458, 457, 425), (427, 459, 458, 426), (428, 460, 459, 427), (429, 461, 460, 428), (430, 462, 461, 429), (431, 463, 462, 430), (432, 464, 463, 431), (433, 465, 464, 432), (434, 466, 465, 433), (435, 467, 466, 434), (436, 468, 467, 435), (437, 469, 468, 436), (438, 470, 469, 437), (439, 471, 470, 438), (440, 472, 471, 439), (441, 473, 472, 440), (442, 474, 473, 441), (443, 475, 474, 442), (444, 476, 475, 443), (445, 477, 476, 444), (446, 478, 477, 445), (447, 479, 478, 446), (448, 480, 511, 479), (449, 481, 480, 448), (450, 482, 481, 449), (451, 483, 482, 450), (452, 484, 483, 451), (453, 485, 484, 452), (454, 486, 485, 453), (455, 487, 486, 454), (456, 488, 487, 455), (457, 489, 488, 456), (458, 490, 489, 457), (459, 491, 490, 458), (460, 492, 491, 459), (461, 493, 492, 460), (462, 494, 493, 461), (463, 495, 494, 462), (464, 496, 495, 463), (465, 497, 496, 464), (466, 498, 497, 465), (467, 499, 498, 466), (468, 500, 499, 467), (469, 501, 500, 468), (470, 502, 501, 469), (471, 503, 502, 470), (472, 504, 503, 471), (473, 505, 504, 472), (474, 506, 505, 473), (475, 507, 506, 474), (476, 508, 507, 475), (477, 509, 508, 476), (478, 510, 509, 477), (479, 511, 510, 478), (480, 512, 543, 511), (481, 513, 512, 480), (482, 514, 513, 481), (483, 515, 514, 482), (484, 516, 515, 483), (485, 517, 516, 484), (486, 518, 517, 485), (487, 519, 518, 486), (488, 520, 519, 487), (489, 521, 520, 488), (490, 522, 521, 489), (491, 523, 522, 490), (492, 524, 523, 491), (493, 525, 524, 492), (494, 526, 525, 493), (495, 527, 526, 494), (496, 528, 527, 495), (497, 529, 528, 496), (498, 530, 529, 497), (499, 531, 530, 498), (500, 532, 531, 499), (501, 533, 532, 500), (502, 534, 533, 501), (503, 535, 534, 502), (504, 536, 535, 503), (505, 537, 536, 504), (506, 538, 537, 505), (507, 539, 538, 506), (508, 540, 539, 507), (509, 541, 540, 508), (510, 542, 541, 509), (511, 543, 542, 510), (512, 544, 575, 543), (513, 545, 544, 512), (514, 546, 545, 513), (515, 547, 546, 514), (516, 548, 547, 515), (517, 549, 548, 516), (518, 550, 549, 517), (519, 551, 550, 518), (520, 552, 551, 519), (521, 553, 552, 520), (522, 554, 553, 521), (523, 555, 554, 522), (524, 556, 555, 523), (525, 557, 556, 524), (526, 558, 557, 525), (527, 559, 558, 526), (528, 560, 559, 527), (529, 561, 560, 528), (530, 562, 561, 529), (531, 563, 562, 530), (532, 564, 563, 531), (533, 565, 564, 532), (534, 566, 565, 533), (535, 567, 566, 534), (536, 568, 567, 535), (537, 569, 568, 536), (538, 570, 569, 537), (539, 571, 570, 538), (540, 572, 571, 539), (541, 573, 572, 540), (542, 574, 573, 541), (543, 575, 574, 542), (544, 576, 607, 575), (545, 577, 576, 544), (546, 578, 577, 545), (547, 579, 578, 546), (548, 580, 579, 547), (549, 581, 580, 548), (550, 582, 581, 549), (551, 583, 582, 550), (552, 584, 583, 551), (553, 585, 584, 552), (554, 586, 585, 553), (555, 587, 586, 554), (556, 588, 587, 555), (557, 589, 588, 556), (558, 590, 589, 557), (559, 591, 590, 558), (560, 592, 591, 559), (561, 593, 592, 560), (562, 594, 593, 561), (563, 595, 594, 562), (564, 596, 595, 563), (565, 597, 596, 564), (566, 598, 597, 565), (567, 599, 598, 566), (568, 600, 599, 567), (569, 601, 600, 568), (570, 602, 601, 569), (571, 603, 602, 570), (572, 604, 603, 571), (573, 605, 604, 572), (574, 606, 605, 573), (575, 607, 606, 574), (576, 608, 639, 607), (577, 609, 608, 576), (578, 610, 609, 577), (579, 611, 610, 578), (580, 612, 611, 579), (581, 613, 612, 580), (582, 614, 613, 581), (583, 615, 614, 582), (584, 616, 615, 583), (585, 617, 616, 584), (586, 618, 617, 585), (587, 619, 618, 586), (588, 620, 619, 587), (589, 621, 620, 588), (590, 622, 621, 589), (591, 623, 622, 590), (592, 624, 623, 591), (593, 625, 624, 592), (594, 626, 625, 593), (595, 627, 626, 594), (596, 628, 627, 595), (597, 629, 628, 596), (598, 630, 629, 597), (599, 631, 630, 598), (600, 632, 631, 599), (601, 633, 632, 600), (602, 634, 633, 601), (603, 635, 634, 602), (604, 636, 635, 603), (605, 637, 636, 604), (606, 638, 637, 605), (607, 639, 638, 606)])
me_mesh.polygons.foreach_set('use_smooth', [True] * 608)
me_mesh.use_remesh_preserve_volume = False
me_mesh.use_remesh_preserve_attributes = False
me_mesh.use_mirror_vertex_groups = False
me_mesh.update()
me_cube_003 = bpy.data.meshes.new('Cube.003')
me_cube_003.from_pydata([(-2.778, 0.3599, -1.0), (-2.778, 0.3599, 1.0), (2.778, 0.3599, -1.0), (2.778, 0.3599, 1.0), (-2.778, -0.3599, -1.0), (-2.778, -0.3599, 1.0), (2.778, -0.3599, -1.0), (2.778, -0.3599, 1.0), (-1.917, 0.6899, -0.9992), (-1.917, 0.6899, 0.9992), (1.917, 0.6899, -0.9992), (1.917, 0.6899, 0.9992), (-1.917, -0.6899, -0.9992), (-1.917, -0.6899, 0.9992), (1.917, -0.6899, -0.9992), (1.917, -0.6899, 0.9992), (-1.0, -1.0, -1.0), (-1.0, -1.0, 1.0), (-1.0, 1.0, -1.0), (-1.0, 1.0, 1.0), (1.0, -1.0, -1.0), (1.0, -1.0, 1.0), (1.0, 1.0, -1.0), (1.0, 1.0, 1.0)], [], [(1, 3, 2, 0), (3, 7, 6, 2), (7, 5, 4, 6), (5, 1, 0, 4), (0, 2, 6, 4), (5, 7, 3, 1), (9, 11, 10, 8), (11, 15, 14, 10), (15, 13, 12, 14), (13, 9, 8, 12), (8, 10, 14, 12), (13, 15, 11, 9), (17, 19, 18, 16), (19, 23, 22, 18), (23, 21, 20, 22), (21, 17, 16, 20), (16, 18, 22, 20), (21, 23, 19, 17)])
me_cube_003.use_remesh_preserve_volume = False
me_cube_003.use_remesh_preserve_attributes = False
me_cube_003.use_mirror_vertex_groups = False
me_cube_003.update()
me_cube_004 = bpy.data.meshes.new('Cube.004')
me_cube_004.from_pydata([(-2.778, 0.3599, -1.0), (-2.778, 0.3599, 1.0), (2.778, 0.3599, -1.0), (2.778, 0.3599, 1.0), (-2.778, -0.3599, -1.0), (-2.778, -0.3599, 1.0), (2.778, -0.3599, -1.0), (2.778, -0.3599, 1.0), (-1.917, 0.6899, -0.9992), (-1.917, 0.6899, 0.9992), (1.917, 0.6899, -0.9992), (1.917, 0.6899, 0.9992), (-1.917, -0.6899, -0.9992), (-1.917, -0.6899, 0.9992), (1.917, -0.6899, -0.9992), (1.917, -0.6899, 0.9992), (-1.0, -1.0, -1.0), (-1.0, -1.0, 1.0), (-1.0, 1.0, -1.0), (-1.0, 1.0, 1.0), (1.0, -1.0, -1.0), (1.0, -1.0, 1.0), (1.0, 1.0, -1.0), (1.0, 1.0, 1.0)], [], [(1, 3, 2, 0), (3, 7, 6, 2), (7, 5, 4, 6), (5, 1, 0, 4), (0, 2, 6, 4), (5, 7, 3, 1), (9, 11, 10, 8), (11, 15, 14, 10), (15, 13, 12, 14), (13, 9, 8, 12), (8, 10, 14, 12), (13, 15, 11, 9), (17, 19, 18, 16), (19, 23, 22, 18), (23, 21, 20, 22), (21, 17, 16, 20), (16, 18, 22, 20), (21, 23, 19, 17)])
me_cube_004.use_remesh_preserve_volume = False
me_cube_004.use_remesh_preserve_attributes = False
me_cube_004.use_mirror_vertex_groups = False
me_cube_004.update()
me_cylinder_001 = bpy.data.meshes.new('Cylinder.001')
me_cylinder_001.from_pydata([(0.0, 3.355, -0.1608), (0.0, 3.355, 0.1608), (0.6544, 3.29, -0.1608), (0.6544, 3.29, 0.1608), (1.284, 3.099, -0.1608), (1.284, 3.099, 0.1608), (1.864, 2.789, -0.1608), (1.864, 2.789, 0.1608), (2.372, 2.372, -0.1608), (2.372, 2.372, 0.1608), (2.789, 1.864, -0.1608), (2.789, 1.864, 0.1608), (3.099, 1.284, -0.1608), (3.099, 1.284, 0.1608), (3.29, 0.6544, -0.1608), (3.29, 0.6544, 0.1608), (3.355, 2.533e-07, -0.1608), (3.355, 2.533e-07, 0.1608), (3.29, -0.6544, -0.1608), (3.29, -0.6544, 0.1608), (3.099, -1.284, -0.1608), (3.099, -1.284, 0.1608), (2.789, -1.864, -0.1608), (2.789, -1.864, 0.1608), (2.372, -2.372, -0.1608), (2.372, -2.372, 0.1608), (1.864, -2.789, -0.1608), (1.864, -2.789, 0.1608), (1.284, -3.099, -0.1608), (1.284, -3.099, 0.1608), (0.6544, -3.29, -0.1608), (0.6544, -3.29, 0.1608), (-1.093e-06, -3.355, -0.1608), (-1.093e-06, -3.355, 0.1608), (-0.6544, -3.29, -0.1608), (-0.6544, -3.29, 0.1608), (-1.284, -3.099, -0.1608), (-1.284, -3.099, 0.1608), (-1.864, -2.789, -0.1608), (-1.864, -2.789, 0.1608), (-2.372, -2.372, -0.1608), (-2.372, -2.372, 0.1608), (-2.789, -1.864, -0.1608), (-2.789, -1.864, 0.1608), (-3.099, -1.284, -0.1608), (-3.099, -1.284, 0.1608), (-3.29, -0.6544, -0.1608), (-3.29, -0.6544, 0.1608), (-3.355, 3.239e-06, -0.1608), (-3.355, 3.239e-06, 0.1608), (-3.29, 0.6544, -0.1608), (-3.29, 0.6544, 0.1608), (-3.099, 1.284, -0.1608), (-3.099, 1.284, 0.1608), (-2.789, 1.864, -0.1608), (-2.789, 1.864, 0.1608), (-2.372, 2.372, -0.1608), (-2.372, 2.372, 0.1608), (-1.864, 2.789, -0.1608), (-1.864, 2.789, 0.1608), (-1.284, 3.099, -0.1608), (-1.284, 3.099, 0.1608), (-0.6544, 3.29, -0.1608), (-0.6544, 3.29, 0.1608)], [], [(0, 1, 3, 2), (2, 3, 5, 4), (4, 5, 7, 6), (6, 7, 9, 8), (8, 9, 11, 10), (10, 11, 13, 12), (12, 13, 15, 14), (14, 15, 17, 16), (16, 17, 19, 18), (18, 19, 21, 20), (20, 21, 23, 22), (22, 23, 25, 24), (24, 25, 27, 26), (26, 27, 29, 28), (28, 29, 31, 30), (30, 31, 33, 32), (32, 33, 35, 34), (34, 35, 37, 36), (36, 37, 39, 38), (38, 39, 41, 40), (40, 41, 43, 42), (42, 43, 45, 44), (44, 45, 47, 46), (46, 47, 49, 48), (48, 49, 51, 50), (50, 51, 53, 52), (52, 53, 55, 54), (54, 55, 57, 56), (56, 57, 59, 58), (58, 59, 61, 60), (3, 1, 63, 61, 59, 57, 55, 53, 51, 49, 47, 45, 43, 41, 39, 37, 35, 33, 31, 29, 27, 25, 23, 21, 19, 17, 15, 13, 11, 9, 7, 5), (62, 63, 1, 0), (60, 61, 63, 62), (0, 2, 4, 6, 8, 10, 12, 14, 16, 18, 20, 22, 24, 26, 28, 30, 32, 34, 36, 38, 40, 42, 44, 46, 48, 50, 52, 54, 56, 58, 60, 62)])
me_cylinder_001.use_remesh_preserve_volume = False
me_cylinder_001.use_remesh_preserve_attributes = False
me_cylinder_001.use_mirror_vertex_groups = False
me_cylinder_001.update()
me_cube_006 = bpy.data.meshes.new('Cube.006')
me_cube_006.from_pydata([(-1.0, -1.0, -1.0), (-1.0, -1.0, 1.0), (-1.0, 1.0, -1.0), (-1.0, 1.0, 1.0), (1.0, -1.0, -1.0), (1.0, -1.0, 1.0), (1.0, 1.0, -1.0), (1.0, 1.0, 1.0)], [], [(1, 3, 2, 0), (3, 7, 6, 2), (7, 5, 4, 6), (5, 1, 0, 4), (0, 2, 6, 4), (5, 7, 3, 1)])
me_cube_006.use_remesh_preserve_volume = False
me_cube_006.use_remesh_preserve_attributes = False
me_cube_006.use_mirror_vertex_groups = False
me_cube_006.update()
me_mesh_001 = bpy.data.meshes.new('Mesh.001')
me_mesh_001.from_pydata([(-0.6014, -0.1117, -0.4569), (-0.5629, -0.1012, -0.4751), (-0.5141, -0.09775, -0.4774), (-0.4573, -0.1005, -0.4671), (-0.3949, -0.1087, -0.4476), (-0.3293, -0.1216, -0.422), (-0.2628, -0.1385, -0.3937), (-0.1979, -0.1586, -0.366), (-0.1369, -0.1812, -0.3421), (-0.08214, -0.2055, -0.3253), (-0.03609, -0.2308, -0.319), (-0.001109, -0.2562, -0.3264), (0.02043, -0.2812, -0.3508)], [(0, 1), (1, 2), (2, 3), (3, 4), (4, 5), (5, 6), (6, 7), (7, 8), (8, 9), (9, 10), (10, 11), (11, 12)], [])
me_mesh_001.use_remesh_preserve_volume = False
me_mesh_001.use_remesh_preserve_attributes = False
me_mesh_001.use_mirror_vertex_groups = False
me_mesh_001.update()
me_cylinder_002 = bpy.data.meshes.new('Cylinder.002')
me_cylinder_002.from_pydata([(0.0, 3.355, -0.1608), (0.0, 3.355, 0.1608), (0.6544, 3.29, -0.1608), (0.6544, 3.29, 0.1608), (1.284, 3.099, -0.1608), (1.284, 3.099, 0.1608), (1.864, 2.789, -0.1608), (1.864, 2.789, 0.1608), (2.372, 2.372, -0.1608), (2.372, 2.372, 0.1608), (2.789, 1.864, -0.1608), (2.789, 1.864, 0.1608), (3.099, 1.284, -0.1608), (3.099, 1.284, 0.1608), (3.29, 0.6544, -0.1608), (3.29, 0.6544, 0.1608), (3.355, 2.533e-07, -0.1608), (3.355, 2.533e-07, 0.1608), (3.29, -0.6544, -0.1608), (3.29, -0.6544, 0.1608), (3.099, -1.284, -0.1608), (3.099, -1.284, 0.1608), (2.789, -1.864, -0.1608), (2.789, -1.864, 0.1608), (2.372, -2.372, -0.1608), (2.372, -2.372, 0.1608), (1.864, -2.789, -0.1608), (1.864, -2.789, 0.1608), (1.284, -3.099, -0.1608), (1.284, -3.099, 0.1608), (0.6544, -3.29, -0.1608), (0.6544, -3.29, 0.1608), (-1.093e-06, -3.355, -0.1608), (-1.093e-06, -3.355, 0.1608), (-0.6544, -3.29, -0.1608), (-0.6544, -3.29, 0.1608), (-1.284, -3.099, -0.1608), (-1.284, -3.099, 0.1608), (-1.864, -2.789, -0.1608), (-1.864, -2.789, 0.1608), (-2.372, -2.372, -0.1608), (-2.372, -2.372, 0.1608), (-2.789, -1.864, -0.1608), (-2.789, -1.864, 0.1608), (-3.099, -1.284, -0.1608), (-3.099, -1.284, 0.1608), (-3.29, -0.6544, -0.1608), (-3.29, -0.6544, 0.1608), (-3.355, 3.239e-06, -0.1608), (-3.355, 3.239e-06, 0.1608), (-3.29, 0.6544, -0.1608), (-3.29, 0.6544, 0.1608), (-3.099, 1.284, -0.1608), (-3.099, 1.284, 0.1608), (-2.789, 1.864, -0.1608), (-2.789, 1.864, 0.1608), (-2.372, 2.372, -0.1608), (-2.372, 2.372, 0.1608), (-1.864, 2.789, -0.1608), (-1.864, 2.789, 0.1608), (-1.284, 3.099, -0.1608), (-1.284, 3.099, 0.1608), (-0.6544, 3.29, -0.1608), (-0.6544, 3.29, 0.1608), (0.0, 3.856, -0.7206), (0.0, 3.856, -0.2406), (0.7522, 3.782, -0.7206), (0.7522, 3.782, -0.2406), (1.476, 3.562, -0.7206), (1.476, 3.562, -0.2406), (2.142, 3.206, -0.7206), (2.142, 3.206, -0.2406), (2.726, 2.726, -0.7206), (2.726, 2.726, -0.2406), (3.206, 2.142, -0.7206), (3.206, 2.142, -0.2406), (3.562, 1.476, -0.7206), (3.562, 1.476, -0.2406), (3.782, 0.7522, -0.7206), (3.782, 0.7522, -0.2406), (3.856, 2.911e-07, -0.7206), (3.856, 2.911e-07, -0.2406), (3.782, -0.7522, -0.7206), (3.782, -0.7522, -0.2406), (3.562, -1.476, -0.7206), (3.562, -1.476, -0.2406), (3.206, -2.142, -0.7206), (3.206, -2.142, -0.2406), (2.726, -2.726, -0.7206), (2.726, -2.726, -0.2406), (2.142, -3.206, -0.7206), (2.142, -3.206, -0.2406), (1.476, -3.562, -0.7206), (1.476, -3.562, -0.2406), (0.7522, -3.782, -0.7206), (0.7522, -3.782, -0.2406), (-1.256e-06, -3.856, -0.7206), (-1.256e-06, -3.856, -0.2406), (-0.7522, -3.782, -0.7206), (-0.7522, -3.782, -0.2406), (-1.476, -3.562, -0.7206), (-1.476, -3.562, -0.2406), (-2.142, -3.206, -0.7206), (-2.142, -3.206, -0.2406), (-2.726, -2.726, -0.7206), (-2.726, -2.726, -0.2406), (-3.206, -2.142, -0.7206), (-3.206, -2.142, -0.2406), (-3.562, -1.476, -0.7206), (-3.562, -1.476, -0.2406), (-3.782, -0.7522, -0.7206), (-3.782, -0.7522, -0.2406), (-3.856, 3.723e-06, -0.7206), (-3.856, 3.723e-06, -0.2406), (-3.782, 0.7522, -0.7206), (-3.782, 0.7522, -0.2406), (-3.562, 1.476, -0.7206), (-3.562, 1.476, -0.2406), (-3.206, 2.142, -0.7206), (-3.206, 2.142, -0.2406), (-2.726, 2.726, -0.7206), (-2.726, 2.726, -0.2406), (-2.142, 3.206, -0.7206), (-2.142, 3.206, -0.2406), (-1.476, 3.562, -0.7206), (-1.476, 3.562, -0.2406), (-0.7522, 3.782, -0.7206), (-0.7522, 3.782, -0.2406)], [], [(0, 1, 3, 2), (2, 3, 5, 4), (4, 5, 7, 6), (6, 7, 9, 8), (8, 9, 11, 10), (10, 11, 13, 12), (12, 13, 15, 14), (14, 15, 17, 16), (16, 17, 19, 18), (18, 19, 21, 20), (20, 21, 23, 22), (22, 23, 25, 24), (24, 25, 27, 26), (26, 27, 29, 28), (28, 29, 31, 30), (30, 31, 33, 32), (32, 33, 35, 34), (34, 35, 37, 36), (36, 37, 39, 38), (38, 39, 41, 40), (40, 41, 43, 42), (42, 43, 45, 44), (44, 45, 47, 46), (46, 47, 49, 48), (48, 49, 51, 50), (50, 51, 53, 52), (52, 53, 55, 54), (54, 55, 57, 56), (56, 57, 59, 58), (58, 59, 61, 60), (3, 1, 63, 61, 59, 57, 55, 53, 51, 49, 47, 45, 43, 41, 39, 37, 35, 33, 31, 29, 27, 25, 23, 21, 19, 17, 15, 13, 11, 9, 7, 5), (62, 63, 1, 0), (60, 61, 63, 62), (0, 2, 4, 6, 8, 10, 12, 14, 16, 18, 20, 22, 24, 26, 28, 30, 32, 34, 36, 38, 40, 42, 44, 46, 48, 50, 52, 54, 56, 58, 60, 62), (64, 65, 67, 66), (66, 67, 69, 68), (68, 69, 71, 70), (70, 71, 73, 72), (72, 73, 75, 74), (74, 75, 77, 76), (76, 77, 79, 78), (78, 79, 81, 80), (80, 81, 83, 82), (82, 83, 85, 84), (84, 85, 87, 86), (86, 87, 89, 88), (88, 89, 91, 90), (90, 91, 93, 92), (92, 93, 95, 94), (94, 95, 97, 96), (96, 97, 99, 98), (98, 99, 101, 100), (100, 101, 103, 102), (102, 103, 105, 104), (104, 105, 107, 106), (106, 107, 109, 108), (108, 109, 111, 110), (110, 111, 113, 112), (112, 113, 115, 114), (114, 115, 117, 116), (116, 117, 119, 118), (118, 119, 121, 120), (120, 121, 123, 122), (122, 123, 125, 124), (67, 65, 127, 125, 123, 121, 119, 117, 115, 113, 111, 109, 107, 105, 103, 101, 99, 97, 95, 93, 91, 89, 87, 85, 83, 81, 79, 77, 75, 73, 71, 69), (126, 127, 65, 64), (124, 125, 127, 126), (64, 66, 68, 70, 72, 74, 76, 78, 80, 82, 84, 86, 88, 90, 92, 94, 96, 98, 100, 102, 104, 106, 108, 110, 112, 114, 116, 118, 120, 122, 124, 126)])
me_cylinder_002.use_remesh_preserve_volume = False
me_cylinder_002.use_remesh_preserve_attributes = False
me_cylinder_002.use_mirror_vertex_groups = False
me_cylinder_002.update()
me_cylinder_004 = bpy.data.meshes.new('Cylinder.004')
me_cylinder_004.from_pydata([(0.0, 3.355, -0.1608), (0.0, 3.355, 0.1608), (0.6544, 3.29, -0.1608), (0.6544, 3.29, 0.1608), (1.284, 3.099, -0.1608), (1.284, 3.099, 0.1608), (1.864, 2.789, -0.1608), (1.864, 2.789, 0.1608), (2.372, 2.372, -0.1608), (2.372, 2.372, 0.1608), (2.789, 1.864, -0.1608), (2.789, 1.864, 0.1608), (3.099, 1.284, -0.1608), (3.099, 1.284, 0.1608), (3.29, 0.6544, -0.1608), (3.29, 0.6544, 0.1608), (3.355, 2.533e-07, -0.1608), (3.355, 2.533e-07, 0.1608), (3.29, -0.6544, -0.1608), (3.29, -0.6544, 0.1608), (3.099, -1.284, -0.1608), (3.099, -1.284, 0.1608), (2.789, -1.864, -0.1608), (2.789, -1.864, 0.1608), (2.372, -2.372, -0.1608), (2.372, -2.372, 0.1608), (1.864, -2.789, -0.1608), (1.864, -2.789, 0.1608), (1.284, -3.099, -0.1608), (1.284, -3.099, 0.1608), (0.6544, -3.29, -0.1608), (0.6544, -3.29, 0.1608), (-1.093e-06, -3.355, -0.1608), (-1.093e-06, -3.355, 0.1608), (-0.6544, -3.29, -0.1608), (-0.6544, -3.29, 0.1608), (-1.284, -3.099, -0.1608), (-1.284, -3.099, 0.1608), (-1.864, -2.789, -0.1608), (-1.864, -2.789, 0.1608), (-2.372, -2.372, -0.1608), (-2.372, -2.372, 0.1608), (-2.789, -1.864, -0.1608), (-2.789, -1.864, 0.1608), (-3.099, -1.284, -0.1608), (-3.099, -1.284, 0.1608), (-3.29, -0.6544, -0.1608), (-3.29, -0.6544, 0.1608), (-3.355, 3.239e-06, -0.1608), (-3.355, 3.239e-06, 0.1608), (-3.29, 0.6544, -0.1608), (-3.29, 0.6544, 0.1608), (-3.099, 1.284, -0.1608), (-3.099, 1.284, 0.1608), (-2.789, 1.864, -0.1608), (-2.789, 1.864, 0.1608), (-2.372, 2.372, -0.1608), (-2.372, 2.372, 0.1608), (-1.864, 2.789, -0.1608), (-1.864, 2.789, 0.1608), (-1.284, 3.099, -0.1608), (-1.284, 3.099, 0.1608), (-0.6544, 3.29, -0.1608), (-0.6544, 3.29, 0.1608), (0.0, 3.856, -0.7206), (0.0, 3.856, -0.2406), (0.7522, 3.782, -0.7206), (0.7522, 3.782, -0.2406), (1.476, 3.562, -0.7206), (1.476, 3.562, -0.2406), (2.142, 3.206, -0.7206), (2.142, 3.206, -0.2406), (2.726, 2.726, -0.7206), (2.726, 2.726, -0.2406), (3.206, 2.142, -0.7206), (3.206, 2.142, -0.2406), (3.562, 1.476, -0.7206), (3.562, 1.476, -0.2406), (3.782, 0.7522, -0.7206), (3.782, 0.7522, -0.2406), (3.856, 2.911e-07, -0.7206), (3.856, 2.911e-07, -0.2406), (3.782, -0.7522, -0.7206), (3.782, -0.7522, -0.2406), (3.562, -1.476, -0.7206), (3.562, -1.476, -0.2406), (3.206, -2.142, -0.7206), (3.206, -2.142, -0.2406), (2.726, -2.726, -0.7206), (2.726, -2.726, -0.2406), (2.142, -3.206, -0.7206), (2.142, -3.206, -0.2406), (1.476, -3.562, -0.7206), (1.476, -3.562, -0.2406), (0.7522, -3.782, -0.7206), (0.7522, -3.782, -0.2406), (-1.256e-06, -3.856, -0.7206), (-1.256e-06, -3.856, -0.2406), (-0.7522, -3.782, -0.7206), (-0.7522, -3.782, -0.2406), (-1.476, -3.562, -0.7206), (-1.476, -3.562, -0.2406), (-2.142, -3.206, -0.7206), (-2.142, -3.206, -0.2406), (-2.726, -2.726, -0.7206), (-2.726, -2.726, -0.2406), (-3.206, -2.142, -0.7206), (-3.206, -2.142, -0.2406), (-3.562, -1.476, -0.7206), (-3.562, -1.476, -0.2406), (-3.782, -0.7522, -0.7206), (-3.782, -0.7522, -0.2406), (-3.856, 3.723e-06, -0.7206), (-3.856, 3.723e-06, -0.2406), (-3.782, 0.7522, -0.7206), (-3.782, 0.7522, -0.2406), (-3.562, 1.476, -0.7206), (-3.562, 1.476, -0.2406), (-3.206, 2.142, -0.7206), (-3.206, 2.142, -0.2406), (-2.726, 2.726, -0.7206), (-2.726, 2.726, -0.2406), (-2.142, 3.206, -0.7206), (-2.142, 3.206, -0.2406), (-1.476, 3.562, -0.7206), (-1.476, 3.562, -0.2406), (-0.7522, 3.782, -0.7206), (-0.7522, 3.782, -0.2406)], [], [(0, 1, 3, 2), (2, 3, 5, 4), (4, 5, 7, 6), (6, 7, 9, 8), (8, 9, 11, 10), (10, 11, 13, 12), (12, 13, 15, 14), (14, 15, 17, 16), (16, 17, 19, 18), (18, 19, 21, 20), (20, 21, 23, 22), (22, 23, 25, 24), (24, 25, 27, 26), (26, 27, 29, 28), (28, 29, 31, 30), (30, 31, 33, 32), (32, 33, 35, 34), (34, 35, 37, 36), (36, 37, 39, 38), (38, 39, 41, 40), (40, 41, 43, 42), (42, 43, 45, 44), (44, 45, 47, 46), (46, 47, 49, 48), (48, 49, 51, 50), (50, 51, 53, 52), (52, 53, 55, 54), (54, 55, 57, 56), (56, 57, 59, 58), (58, 59, 61, 60), (3, 1, 63, 61, 59, 57, 55, 53, 51, 49, 47, 45, 43, 41, 39, 37, 35, 33, 31, 29, 27, 25, 23, 21, 19, 17, 15, 13, 11, 9, 7, 5), (62, 63, 1, 0), (60, 61, 63, 62), (0, 2, 4, 6, 8, 10, 12, 14, 16, 18, 20, 22, 24, 26, 28, 30, 32, 34, 36, 38, 40, 42, 44, 46, 48, 50, 52, 54, 56, 58, 60, 62), (64, 65, 67, 66), (66, 67, 69, 68), (68, 69, 71, 70), (70, 71, 73, 72), (72, 73, 75, 74), (74, 75, 77, 76), (76, 77, 79, 78), (78, 79, 81, 80), (80, 81, 83, 82), (82, 83, 85, 84), (84, 85, 87, 86), (86, 87, 89, 88), (88, 89, 91, 90), (90, 91, 93, 92), (92, 93, 95, 94), (94, 95, 97, 96), (96, 97, 99, 98), (98, 99, 101, 100), (100, 101, 103, 102), (102, 103, 105, 104), (104, 105, 107, 106), (106, 107, 109, 108), (108, 109, 111, 110), (110, 111, 113, 112), (112, 113, 115, 114), (114, 115, 117, 116), (116, 117, 119, 118), (118, 119, 121, 120), (120, 121, 123, 122), (122, 123, 125, 124), (67, 65, 127, 125, 123, 121, 119, 117, 115, 113, 111, 109, 107, 105, 103, 101, 99, 97, 95, 93, 91, 89, 87, 85, 83, 81, 79, 77, 75, 73, 71, 69), (126, 127, 65, 64), (124, 125, 127, 126), (64, 66, 68, 70, 72, 74, 76, 78, 80, 82, 84, 86, 88, 90, 92, 94, 96, 98, 100, 102, 104, 106, 108, 110, 112, 114, 116, 118, 120, 122, 124, 126)])
me_cylinder_004.use_remesh_preserve_volume = False
me_cylinder_004.use_remesh_preserve_attributes = False
me_cylinder_004.use_mirror_vertex_groups = False
me_cylinder_004.update()

# ---- curves / text
cu_beziercurve = bpy.data.curves.new('BezierCurve', 'CURVE')
cu_beziercurve.dimensions = '3D'
_sp = cu_beziercurve.splines.new('BEZIER'); _sp.bezier_points.add(1)
_sp.bezier_points.foreach_set('co', [-0.6014, -0.1117, -0.4569, 0.02043, -0.2812, -0.3508])
_sp.bezier_points.foreach_set('handle_left', [-0.7108, -0.1595, -0.3652, -0.03569, -0.1835, -0.2149])
_sp.bezier_points.foreach_set('handle_right', [-0.4715, -0.05492, -0.5658, 0.1203, -0.4551, -0.5925])
for _p, _l, _r in zip(_sp.bezier_points, ['ALIGNED', 'ALIGNED'], ['ALIGNED', 'ALIGNED']): _p.handle_left_type = _l; _p.handle_right_type = _r
_sp.order_u = 0
_sp.order_v = 0
cu_beziercurve.use_path = True
cu_beziercurve.use_path_clamp = True
cu_beziercurve.bevel_resolution = 0
cu_beziercurve.fill_mode = 'HALF'
cu_beziercurve_002 = bpy.data.curves.new('BezierCurve.002', 'CURVE')
cu_beziercurve_002.dimensions = '3D'
_sp = cu_beziercurve_002.splines.new('BEZIER'); _sp.bezier_points.add(1)
_sp.bezier_points.foreach_set('co', [-0.6014, -0.1117, -0.4569, 0.02043, -0.2812, -0.3508])
_sp.bezier_points.foreach_set('handle_left', [-0.7108, -0.1595, -0.3652, -0.03569, -0.1835, -0.2149])
_sp.bezier_points.foreach_set('handle_right', [-0.4715, -0.05492, -0.5658, 0.1203, -0.4551, -0.5925])
for _p, _l, _r in zip(_sp.bezier_points, ['ALIGNED', 'ALIGNED'], ['ALIGNED', 'ALIGNED']): _p.handle_left_type = _l; _p.handle_right_type = _r
_sp.order_u = 0
_sp.order_v = 0
cu_beziercurve_002.use_path = True
cu_beziercurve_002.use_path_clamp = True
cu_beziercurve_002.bevel_resolution = 0
cu_beziercurve_002.fill_mode = 'HALF'
cu_beziercurve_003 = bpy.data.curves.new('BezierCurve.003', 'CURVE')
cu_beziercurve_003.dimensions = '3D'
_sp = cu_beziercurve_003.splines.new('BEZIER'); _sp.bezier_points.add(1)
_sp.bezier_points.foreach_set('co', [-0.6014, -0.1117, -0.4569, 0.02043, -0.2812, -0.3508])
_sp.bezier_points.foreach_set('handle_left', [-0.7108, -0.1595, -0.3652, -0.03569, -0.1835, -0.2149])
_sp.bezier_points.foreach_set('handle_right', [-0.4715, -0.05492, -0.5658, 0.1203, -0.4551, -0.5925])
for _p, _l, _r in zip(_sp.bezier_points, ['ALIGNED', 'ALIGNED'], ['ALIGNED', 'ALIGNED']): _p.handle_left_type = _l; _p.handle_right_type = _r
_sp.order_u = 0
_sp.order_v = 0
cu_beziercurve_003.use_path = True
cu_beziercurve_003.use_path_clamp = True
cu_beziercurve_003.bevel_resolution = 0
cu_beziercurve_003.fill_mode = 'HALF'

# ---- objects
ob_beziercurve = bpy.data.objects.new('BezierCurve', cu_beziercurve)
ob_cone = bpy.data.objects.new('Cone', me_cone)
ob_cube = bpy.data.objects.new('Cube', me_cube_005)
ob_cylinder = bpy.data.objects.new('Cylinder', me_cylinder)
ob_surfsphere = bpy.data.objects.new('SurfSphere', me_mesh)
ob_lamp = bpy.data.objects.new('Lamp', light_lamp)
ob_camera = bpy.data.objects.new('Camera', cam_camera)
ob_cube_002 = bpy.data.objects.new('Cube.002', me_cube_003)
ob_cube_000 = bpy.data.objects.new('Cube.000', me_cube_004)
ob_cylinder_001 = bpy.data.objects.new('Cylinder.001', me_cylinder_001)
ob_cube_001 = bpy.data.objects.new('Cube.001', me_cube_006)
ob_beziercurve_001 = bpy.data.objects.new('BezierCurve.001', me_mesh_001)
ob_beziercurve_002 = bpy.data.objects.new('BezierCurve.002', cu_beziercurve_002)
ob_beziercurve_003 = bpy.data.objects.new('BezierCurve.003', cu_beziercurve_003)
ob_cylinder_002 = bpy.data.objects.new('Cylinder.002', me_cylinder_002)
ob_cylinder_003 = bpy.data.objects.new('Cylinder.003', me_cylinder_004)

# ---- transforms, parenting, visibility, modifiers, constraints
ob_beziercurve.location = (0.1487, -0.3565, 7.285)
ob_beziercurve.rotation_euler = (-0.0, -1.594, -0.0)
ob_beziercurve.scale = (1.0, -1.0, -1.0)
ob_beziercurve.lineart.crease_threshold = 0.0
ob_cone.location = (0.0, 0.0, 7.53)
ob_cone.scale = (0.2211, 0.2211, 0.2211)
ob_cone.lineart.crease_threshold = 0.0
ob_cube.location = (0.0, 0.0, 5.558)
ob_cube.scale = (0.8505, 0.8505, 1.119)
ob_cube.lineart.crease_threshold = 0.0
ob_cylinder.location = (0.0, 0.0, 1.339)
ob_cylinder.scale = (0.87, 0.87, 0.67)
ob_cylinder.lock_scale = (True, True, True)
ob_cylinder.lineart.crease_threshold = 0.0
ob_surfsphere.location = (0.0, 0.0, 1.554)
ob_surfsphere.scale = (2.546, 2.546, 2.546)
ob_surfsphere.lineart.crease_threshold = 0.0
ob_lamp.location = (4.076, 1.005, 5.904)
ob_lamp.rotation_euler = (0.6503, 0.05522, 1.866)
ob_lamp.lock_rotations_4d = False
ob_lamp.empty_display_type = 'ARROWS'
ob_lamp.color = (0.0, 0.0, 0.0, 0.0)
ob_lamp.lineart.crease_threshold = 0.0
ob_camera.location = (7.481, -6.508, 5.344)
ob_camera.rotation_euler = (1.109, 0.01082, 0.8149)
ob_camera.lock_rotations_4d = False
ob_camera.empty_display_type = 'ARROWS'
ob_camera.color = (0.0, 0.0, 0.0, 0.0)
ob_camera.display_type = 'WIRE'
ob_camera.lineart.crease_threshold = 0.0
ob_cube_002.location = (0.0, 0.0, 0.0)
ob_cube_002.rotation_euler = (0.0, -0.0, 1.571)
ob_cube_002.scale = (3.0, 8.335, 0.3045)
ob_cube_002.lineart.crease_threshold = 0.0
ob_cube_000.location = (0.0, 0.0, 0.609)
ob_cube_000.rotation_euler = (0.0, -0.0, 1.571)
ob_cube_000.scale = (2.01, 5.584, 0.204)
ob_cube_000.lineart.crease_threshold = 0.0
ob_cylinder_001.location = (0.0, 0.0, 1.017)
ob_cylinder_001.lineart.crease_threshold = 0.0
ob_cube_001.location = (0.0, 0.0, 3.88)
ob_cube_001.scale = (0.8505, 0.8505, 0.5597)
ob_cube_001.lineart.crease_threshold = 0.0
ob_beziercurve_001.location = (-0.1905, -0.3884, 7.269)
ob_beziercurve_001.rotation_euler = (-0.0, -1.594, -0.0)
ob_beziercurve_001.scale = (1.0, -1.0, 1.0)
ob_beziercurve_001.lineart.crease_threshold = 0.0
ob_beziercurve_002.location = (0.1863, 0.3857, 7.27)
ob_beziercurve_002.rotation_euler = (-0.0, -1.594, -0.0)
ob_beziercurve_002.scale = (1.0, 1.0, -1.0)
ob_beziercurve_002.lineart.crease_threshold = 0.0
ob_beziercurve_003.location = (-0.1571, 0.3999, 7.29)
ob_beziercurve_003.rotation_euler = (-0.0, -1.594, -0.0)
ob_beziercurve_003.lineart.crease_threshold = 0.0
ob_cylinder_002.location = (0.0, 0.0, 7.159)
ob_cylinder_002.scale = (0.04655, 0.04604, 1.066)
ob_cylinder_002.lock_scale = (True, True, True)
ob_cylinder_002.lineart.crease_threshold = 0.0
ob_cylinder_003.location = (0.0, 0.0, 7.111)
ob_cylinder_003.scale = (0.08546, 0.08546, 0.4992)
ob_cylinder_003.lock_scale = (True, True, True)
ob_cylinder_003.lineart.crease_threshold = 0.0

# ---- collection membership
col_collection_1.objects.link(ob_beziercurve)
col_collection_1.objects.link(ob_cone)
col_collection_1.objects.link(ob_cube)
col_collection_1.objects.link(ob_cylinder)
col_collection_1.objects.link(ob_surfsphere)
col_collection_1.objects.link(ob_lamp)
col_collection_1.objects.link(ob_camera)
col_collection_1.objects.link(ob_cube_002)
col_collection_1.objects.link(ob_cube_000)
col_collection_1.objects.link(ob_cylinder_001)
col_collection_1.objects.link(ob_cube_001)
col_collection_1.objects.link(ob_beziercurve_001)
col_collection_1.objects.link(ob_beziercurve_002)
col_collection_1.objects.link(ob_beziercurve_003)
col_collection_1.objects.link(ob_cylinder_002)
col_collection_1.objects.link(ob_cylinder_003)

# ---- scene / render settings (as saved in the file)
scene.camera = ob_camera
scene.frame_start = 1; scene.frame_end = 250; scene.frame_set(0)
scene.render.engine = 'BLENDER_EEVEE_NEXT'
scene.render.resolution_percentage = 50
scene.render.dither_intensity = 0.0
scene.cycles.use_denoising = False
scene.cycles.samples = 10
scene.cycles.sampling_pattern = 'TABULATED_SOBOL'
scene.cycles.light_sampling_threshold = 0.0
scene.cycles.use_adaptive_sampling = False
scene.cycles.use_light_tree = False
scene.cycles.blur_glossy = 0.0
scene.cycles.pixel_filter_type = 'GAUSSIAN'
scene.cycles.sample_clamp_indirect = 0.0
scene.view_settings.view_transform = 'Standard'
bpy.context.view_layer.update()
